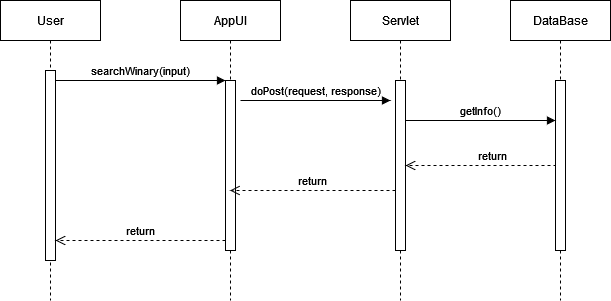

The diagram above was exported from draw.io. Its source (the exported page's mxGraphModel, read from the mxfile embedded in the PNG):
<mxGraphModel dx="652" dy="348" grid="1" gridSize="10" guides="1" tooltips="1" connect="1" arrows="1" fold="1" page="1" pageScale="1" pageWidth="850" pageHeight="1100" math="0" shadow="0">
  <root>
    <mxCell id="0" />
    <mxCell id="1" parent="0" />
    <mxCell id="aM9ryv3xv72pqoxQDRHE-1" value="User" style="shape=umlLifeline;perimeter=lifelinePerimeter;whiteSpace=wrap;html=1;container=0;dropTarget=0;collapsible=0;recursiveResize=0;outlineConnect=0;portConstraint=eastwest;newEdgeStyle={&quot;edgeStyle&quot;:&quot;elbowEdgeStyle&quot;,&quot;elbow&quot;:&quot;vertical&quot;,&quot;curved&quot;:0,&quot;rounded&quot;:0};" parent="1" vertex="1">
      <mxGeometry x="40" y="40" width="100" height="300" as="geometry" />
    </mxCell>
    <mxCell id="aM9ryv3xv72pqoxQDRHE-2" value="" style="html=1;points=[];perimeter=orthogonalPerimeter;outlineConnect=0;targetShapes=umlLifeline;portConstraint=eastwest;newEdgeStyle={&quot;edgeStyle&quot;:&quot;elbowEdgeStyle&quot;,&quot;elbow&quot;:&quot;vertical&quot;,&quot;curved&quot;:0,&quot;rounded&quot;:0};" parent="aM9ryv3xv72pqoxQDRHE-1" vertex="1">
      <mxGeometry x="45" y="70" width="10" height="190" as="geometry" />
    </mxCell>
    <mxCell id="aM9ryv3xv72pqoxQDRHE-5" value="AppUI" style="shape=umlLifeline;perimeter=lifelinePerimeter;whiteSpace=wrap;html=1;container=0;dropTarget=0;collapsible=0;recursiveResize=0;outlineConnect=0;portConstraint=eastwest;newEdgeStyle={&quot;edgeStyle&quot;:&quot;elbowEdgeStyle&quot;,&quot;elbow&quot;:&quot;vertical&quot;,&quot;curved&quot;:0,&quot;rounded&quot;:0};" parent="1" vertex="1">
      <mxGeometry x="220" y="40" width="100" height="300" as="geometry" />
    </mxCell>
    <mxCell id="aM9ryv3xv72pqoxQDRHE-6" value="" style="html=1;points=[];perimeter=orthogonalPerimeter;outlineConnect=0;targetShapes=umlLifeline;portConstraint=eastwest;newEdgeStyle={&quot;edgeStyle&quot;:&quot;elbowEdgeStyle&quot;,&quot;elbow&quot;:&quot;vertical&quot;,&quot;curved&quot;:0,&quot;rounded&quot;:0};" parent="aM9ryv3xv72pqoxQDRHE-5" vertex="1">
      <mxGeometry x="45" y="80" width="10" height="170" as="geometry" />
    </mxCell>
    <mxCell id="aM9ryv3xv72pqoxQDRHE-7" value="searchWinary(input)" style="html=1;verticalAlign=bottom;endArrow=block;edgeStyle=elbowEdgeStyle;elbow=vertical;curved=0;rounded=0;" parent="1" source="aM9ryv3xv72pqoxQDRHE-2" target="aM9ryv3xv72pqoxQDRHE-6" edge="1">
      <mxGeometry relative="1" as="geometry">
        <mxPoint x="195" y="130" as="sourcePoint" />
        <Array as="points">
          <mxPoint x="180" y="120" />
        </Array>
      </mxGeometry>
    </mxCell>
    <mxCell id="aM9ryv3xv72pqoxQDRHE-8" value="return" style="html=1;verticalAlign=bottom;endArrow=open;dashed=1;endSize=8;edgeStyle=elbowEdgeStyle;elbow=vertical;curved=0;rounded=0;" parent="1" source="aM9ryv3xv72pqoxQDRHE-6" target="aM9ryv3xv72pqoxQDRHE-2" edge="1">
      <mxGeometry relative="1" as="geometry">
        <mxPoint x="195" y="205" as="targetPoint" />
        <Array as="points">
          <mxPoint x="190" y="280" />
        </Array>
      </mxGeometry>
    </mxCell>
    <mxCell id="W1gUsOclHDRbco4i2vFE-1" value="Servlet" style="shape=umlLifeline;perimeter=lifelinePerimeter;whiteSpace=wrap;html=1;container=0;dropTarget=0;collapsible=0;recursiveResize=0;outlineConnect=0;portConstraint=eastwest;newEdgeStyle={&quot;edgeStyle&quot;:&quot;elbowEdgeStyle&quot;,&quot;elbow&quot;:&quot;vertical&quot;,&quot;curved&quot;:0,&quot;rounded&quot;:0};" vertex="1" parent="1">
      <mxGeometry x="390" y="40" width="100" height="300" as="geometry" />
    </mxCell>
    <mxCell id="W1gUsOclHDRbco4i2vFE-2" value="" style="html=1;points=[];perimeter=orthogonalPerimeter;outlineConnect=0;targetShapes=umlLifeline;portConstraint=eastwest;newEdgeStyle={&quot;edgeStyle&quot;:&quot;elbowEdgeStyle&quot;,&quot;elbow&quot;:&quot;vertical&quot;,&quot;curved&quot;:0,&quot;rounded&quot;:0};" vertex="1" parent="W1gUsOclHDRbco4i2vFE-1">
      <mxGeometry x="45" y="80" width="10" height="170" as="geometry" />
    </mxCell>
    <mxCell id="W1gUsOclHDRbco4i2vFE-3" value="DataBase" style="shape=umlLifeline;perimeter=lifelinePerimeter;whiteSpace=wrap;html=1;container=0;dropTarget=0;collapsible=0;recursiveResize=0;outlineConnect=0;portConstraint=eastwest;newEdgeStyle={&quot;edgeStyle&quot;:&quot;elbowEdgeStyle&quot;,&quot;elbow&quot;:&quot;vertical&quot;,&quot;curved&quot;:0,&quot;rounded&quot;:0};" vertex="1" parent="1">
      <mxGeometry x="550" y="40" width="100" height="300" as="geometry" />
    </mxCell>
    <mxCell id="W1gUsOclHDRbco4i2vFE-4" value="" style="html=1;points=[];perimeter=orthogonalPerimeter;outlineConnect=0;targetShapes=umlLifeline;portConstraint=eastwest;newEdgeStyle={&quot;edgeStyle&quot;:&quot;elbowEdgeStyle&quot;,&quot;elbow&quot;:&quot;vertical&quot;,&quot;curved&quot;:0,&quot;rounded&quot;:0};" vertex="1" parent="W1gUsOclHDRbco4i2vFE-3">
      <mxGeometry x="45" y="80" width="10" height="170" as="geometry" />
    </mxCell>
    <mxCell id="W1gUsOclHDRbco4i2vFE-5" value="doPost(request, response)" style="html=1;verticalAlign=bottom;endArrow=block;edgeStyle=elbowEdgeStyle;elbow=vertical;curved=0;rounded=0;" edge="1" parent="1">
      <mxGeometry relative="1" as="geometry">
        <mxPoint x="280" y="140" as="sourcePoint" />
        <Array as="points">
          <mxPoint x="355" y="140" />
        </Array>
        <mxPoint x="430" y="140" as="targetPoint" />
      </mxGeometry>
    </mxCell>
    <mxCell id="W1gUsOclHDRbco4i2vFE-6" value="getInfo()" style="html=1;verticalAlign=bottom;endArrow=block;edgeStyle=elbowEdgeStyle;elbow=vertical;curved=0;rounded=0;" edge="1" parent="1" source="W1gUsOclHDRbco4i2vFE-2" target="W1gUsOclHDRbco4i2vFE-4">
      <mxGeometry relative="1" as="geometry">
        <mxPoint x="450" y="160" as="sourcePoint" />
        <Array as="points">
          <mxPoint x="525" y="160" />
        </Array>
        <mxPoint x="590" y="160" as="targetPoint" />
      </mxGeometry>
    </mxCell>
    <mxCell id="W1gUsOclHDRbco4i2vFE-7" value="return" style="html=1;verticalAlign=bottom;endArrow=open;dashed=1;endSize=8;edgeStyle=elbowEdgeStyle;elbow=vertical;curved=0;rounded=0;" edge="1" parent="1" target="W1gUsOclHDRbco4i2vFE-2">
      <mxGeometry relative="1" as="geometry">
        <mxPoint x="450" y="230" as="targetPoint" />
        <Array as="points">
          <mxPoint x="540" y="205" />
          <mxPoint x="520" y="230" />
        </Array>
        <mxPoint x="595" y="230" as="sourcePoint" />
      </mxGeometry>
    </mxCell>
    <mxCell id="W1gUsOclHDRbco4i2vFE-8" value="return" style="html=1;verticalAlign=bottom;endArrow=open;dashed=1;endSize=8;edgeStyle=elbowEdgeStyle;elbow=vertical;curved=0;rounded=0;" edge="1" parent="1" source="W1gUsOclHDRbco4i2vFE-2" target="aM9ryv3xv72pqoxQDRHE-5">
      <mxGeometry relative="1" as="geometry">
        <mxPoint x="270" y="230" as="targetPoint" />
        <Array as="points">
          <mxPoint x="365" y="230" />
        </Array>
        <mxPoint x="430" y="230" as="sourcePoint" />
      </mxGeometry>
    </mxCell>
  </root>
</mxGraphModel>